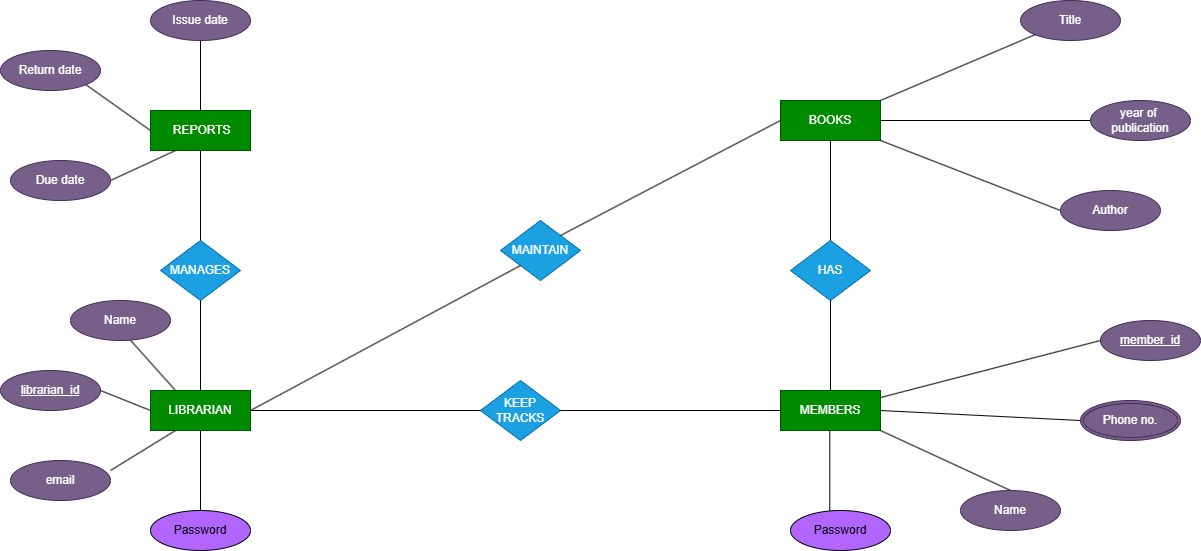

The diagram above was exported from draw.io. Its source (the exported page's mxGraphModel, read from the mxfile embedded in the PNG):
<mxGraphModel dx="3430" dy="1114" grid="1" gridSize="10" guides="1" tooltips="1" connect="1" arrows="1" fold="1" page="1" pageScale="1" pageWidth="850" pageHeight="1100" math="0" shadow="0">
  <root>
    <mxCell id="0" />
    <mxCell id="1" parent="0" />
    <mxCell id="unttOTJCry56LXY8qN-i-1" value="&amp;nbsp;REPORTS" style="whiteSpace=wrap;html=1;align=center;fillColor=#008a00;strokeColor=#005700;fontColor=#ffffff;" parent="1" vertex="1">
      <mxGeometry x="120" y="120" width="100" height="40" as="geometry" />
    </mxCell>
    <mxCell id="unttOTJCry56LXY8qN-i-2" value="LIBRARIAN" style="whiteSpace=wrap;html=1;align=center;fillColor=#008a00;fontColor=#ffffff;strokeColor=#005700;" parent="1" vertex="1">
      <mxGeometry x="120" y="400" width="100" height="40" as="geometry" />
    </mxCell>
    <mxCell id="unttOTJCry56LXY8qN-i-3" value="MEMBERS" style="whiteSpace=wrap;html=1;align=center;fillColor=#008a00;fontColor=#ffffff;strokeColor=#005700;" parent="1" vertex="1">
      <mxGeometry x="750" y="400" width="100" height="40" as="geometry" />
    </mxCell>
    <mxCell id="unttOTJCry56LXY8qN-i-4" value="BOOKS" style="whiteSpace=wrap;html=1;align=center;fillColor=#008a00;fontColor=#ffffff;strokeColor=#005700;" parent="1" vertex="1">
      <mxGeometry x="750" y="110" width="100" height="40" as="geometry" />
    </mxCell>
    <mxCell id="unttOTJCry56LXY8qN-i-6" value="MANAGES" style="shape=rhombus;perimeter=rhombusPerimeter;whiteSpace=wrap;html=1;align=center;fillColor=#1ba1e2;fontColor=#ffffff;strokeColor=#006EAF;" parent="1" vertex="1">
      <mxGeometry x="130" y="250" width="80" height="60" as="geometry" />
    </mxCell>
    <mxCell id="unttOTJCry56LXY8qN-i-7" value="KEEP TRACKS" style="shape=rhombus;perimeter=rhombusPerimeter;whiteSpace=wrap;html=1;align=center;fillColor=#1ba1e2;fontColor=#ffffff;strokeColor=#006EAF;" parent="1" vertex="1">
      <mxGeometry x="450" y="390" width="80" height="60" as="geometry" />
    </mxCell>
    <mxCell id="unttOTJCry56LXY8qN-i-10" value="MAINTAIN" style="shape=rhombus;perimeter=rhombusPerimeter;whiteSpace=wrap;html=1;align=center;fillColor=#1ba1e2;fontColor=#ffffff;strokeColor=#006EAF;" parent="1" vertex="1">
      <mxGeometry x="470" y="230" width="80" height="60" as="geometry" />
    </mxCell>
    <mxCell id="unttOTJCry56LXY8qN-i-12" value="librarian_id" style="ellipse;whiteSpace=wrap;html=1;align=center;fontStyle=4;fillColor=#76608a;fontColor=#ffffff;strokeColor=#432D57;" parent="1" vertex="1">
      <mxGeometry x="-30" y="380" width="100" height="40" as="geometry" />
    </mxCell>
    <mxCell id="unttOTJCry56LXY8qN-i-13" value="member_id" style="ellipse;whiteSpace=wrap;html=1;align=center;fontStyle=4;fillColor=#76608a;fontColor=#ffffff;strokeColor=#432D57;" parent="1" vertex="1">
      <mxGeometry x="1070" y="330" width="100" height="40" as="geometry" />
    </mxCell>
    <mxCell id="unttOTJCry56LXY8qN-i-14" value="Phone no." style="ellipse;shape=doubleEllipse;margin=3;whiteSpace=wrap;html=1;align=center;fillColor=#76608a;fontColor=#ffffff;strokeColor=#432D57;" parent="1" vertex="1">
      <mxGeometry x="1050" y="410" width="100" height="40" as="geometry" />
    </mxCell>
    <mxCell id="unttOTJCry56LXY8qN-i-17" value="" style="endArrow=none;html=1;rounded=0;exitX=0.5;exitY=1;exitDx=0;exitDy=0;entryX=0.5;entryY=0;entryDx=0;entryDy=0;" parent="1" source="unttOTJCry56LXY8qN-i-1" target="unttOTJCry56LXY8qN-i-6" edge="1">
      <mxGeometry relative="1" as="geometry">
        <mxPoint x="190" y="470" as="sourcePoint" />
        <mxPoint x="350" y="470" as="targetPoint" />
      </mxGeometry>
    </mxCell>
    <mxCell id="unttOTJCry56LXY8qN-i-18" value="" style="endArrow=none;html=1;rounded=0;exitX=0.5;exitY=1;exitDx=0;exitDy=0;entryX=0.5;entryY=0;entryDx=0;entryDy=0;" parent="1" source="unttOTJCry56LXY8qN-i-6" target="unttOTJCry56LXY8qN-i-2" edge="1">
      <mxGeometry relative="1" as="geometry">
        <mxPoint x="170" y="350" as="sourcePoint" />
        <mxPoint x="170" y="380" as="targetPoint" />
        <Array as="points" />
      </mxGeometry>
    </mxCell>
    <mxCell id="unttOTJCry56LXY8qN-i-19" value="" style="endArrow=none;html=1;rounded=0;exitX=1;exitY=1;exitDx=0;exitDy=0;entryX=0;entryY=0.5;entryDx=0;entryDy=0;" parent="1" source="unttOTJCry56LXY8qN-i-50" target="unttOTJCry56LXY8qN-i-1" edge="1">
      <mxGeometry relative="1" as="geometry">
        <mxPoint x="69.99999999999955" y="120.00000000000011" as="sourcePoint" />
        <mxPoint x="350" y="470" as="targetPoint" />
      </mxGeometry>
    </mxCell>
    <mxCell id="unttOTJCry56LXY8qN-i-20" value="" style="endArrow=none;html=1;rounded=0;exitX=1;exitY=0.5;exitDx=0;exitDy=0;entryX=0.25;entryY=1;entryDx=0;entryDy=0;" parent="1" target="unttOTJCry56LXY8qN-i-1" edge="1">
      <mxGeometry relative="1" as="geometry">
        <mxPoint x="79.99999999999955" y="190" as="sourcePoint" />
        <mxPoint x="350" y="470" as="targetPoint" />
      </mxGeometry>
    </mxCell>
    <mxCell id="unttOTJCry56LXY8qN-i-21" value="" style="endArrow=none;html=1;rounded=0;exitX=0.5;exitY=1;exitDx=0;exitDy=0;entryX=0.5;entryY=0;entryDx=0;entryDy=0;" parent="1" target="unttOTJCry56LXY8qN-i-1" edge="1">
      <mxGeometry relative="1" as="geometry">
        <mxPoint x="170" y="50.000000000000114" as="sourcePoint" />
        <mxPoint x="350" y="470" as="targetPoint" />
      </mxGeometry>
    </mxCell>
    <mxCell id="unttOTJCry56LXY8qN-i-22" value="" style="endArrow=none;html=1;rounded=0;exitX=1;exitY=1;exitDx=0;exitDy=0;entryX=0.25;entryY=0;entryDx=0;entryDy=0;" parent="1" target="unttOTJCry56LXY8qN-i-2" edge="1">
      <mxGeometry relative="1" as="geometry">
        <mxPoint x="95.08021264976833" y="344.2513363889684" as="sourcePoint" />
        <mxPoint x="350" y="470" as="targetPoint" />
      </mxGeometry>
    </mxCell>
    <mxCell id="unttOTJCry56LXY8qN-i-23" value="" style="endArrow=none;html=1;rounded=0;exitX=1;exitY=0.5;exitDx=0;exitDy=0;entryX=0;entryY=0.5;entryDx=0;entryDy=0;" parent="1" source="unttOTJCry56LXY8qN-i-12" target="unttOTJCry56LXY8qN-i-2" edge="1">
      <mxGeometry relative="1" as="geometry">
        <mxPoint x="190" y="470" as="sourcePoint" />
        <mxPoint x="350" y="470" as="targetPoint" />
      </mxGeometry>
    </mxCell>
    <mxCell id="unttOTJCry56LXY8qN-i-24" value="" style="endArrow=none;html=1;rounded=0;exitX=1;exitY=0.5;exitDx=0;exitDy=0;entryX=0;entryY=0.5;entryDx=0;entryDy=0;" parent="1" source="unttOTJCry56LXY8qN-i-2" target="unttOTJCry56LXY8qN-i-7" edge="1">
      <mxGeometry relative="1" as="geometry">
        <mxPoint x="190" y="470" as="sourcePoint" />
        <mxPoint x="350" y="470" as="targetPoint" />
      </mxGeometry>
    </mxCell>
    <mxCell id="unttOTJCry56LXY8qN-i-26" value="" style="endArrow=none;html=1;rounded=0;exitX=0;exitY=0.5;exitDx=0;exitDy=0;" parent="1" source="unttOTJCry56LXY8qN-i-13" target="unttOTJCry56LXY8qN-i-3" edge="1">
      <mxGeometry relative="1" as="geometry">
        <mxPoint x="190" y="470" as="sourcePoint" />
        <mxPoint x="350" y="470" as="targetPoint" />
      </mxGeometry>
    </mxCell>
    <mxCell id="unttOTJCry56LXY8qN-i-27" value="" style="endArrow=none;html=1;rounded=0;exitX=0.5;exitY=0;exitDx=0;exitDy=0;entryX=1;entryY=1;entryDx=0;entryDy=0;" parent="1" source="unttOTJCry56LXY8qN-i-52" target="unttOTJCry56LXY8qN-i-3" edge="1">
      <mxGeometry relative="1" as="geometry">
        <mxPoint x="9.999999999999545" y="630" as="sourcePoint" />
        <mxPoint x="350" y="470" as="targetPoint" />
        <Array as="points" />
      </mxGeometry>
    </mxCell>
    <mxCell id="unttOTJCry56LXY8qN-i-29" value="" style="endArrow=none;html=1;rounded=0;exitX=0;exitY=0.5;exitDx=0;exitDy=0;entryX=1;entryY=0.5;entryDx=0;entryDy=0;" parent="1" source="unttOTJCry56LXY8qN-i-14" target="unttOTJCry56LXY8qN-i-3" edge="1">
      <mxGeometry relative="1" as="geometry">
        <mxPoint x="190" y="470" as="sourcePoint" />
        <mxPoint x="350" y="470" as="targetPoint" />
        <Array as="points" />
      </mxGeometry>
    </mxCell>
    <mxCell id="unttOTJCry56LXY8qN-i-31" value="" style="endArrow=none;html=1;rounded=0;exitX=1;exitY=0.5;exitDx=0;exitDy=0;entryX=0;entryY=1;entryDx=0;entryDy=0;" parent="1" source="unttOTJCry56LXY8qN-i-2" target="unttOTJCry56LXY8qN-i-10" edge="1">
      <mxGeometry relative="1" as="geometry">
        <mxPoint x="370" y="470" as="sourcePoint" />
        <mxPoint x="530" y="470" as="targetPoint" />
      </mxGeometry>
    </mxCell>
    <mxCell id="unttOTJCry56LXY8qN-i-39" value="" style="endArrow=none;html=1;rounded=0;exitX=1;exitY=0.5;exitDx=0;exitDy=0;entryX=0;entryY=0.5;entryDx=0;entryDy=0;" parent="1" source="unttOTJCry56LXY8qN-i-4" target="unttOTJCry56LXY8qN-i-55" edge="1">
      <mxGeometry relative="1" as="geometry">
        <mxPoint x="370" y="470" as="sourcePoint" />
        <mxPoint x="900" y="680" as="targetPoint" />
      </mxGeometry>
    </mxCell>
    <mxCell id="unttOTJCry56LXY8qN-i-40" value="" style="endArrow=none;html=1;rounded=0;exitX=1;exitY=1;exitDx=0;exitDy=0;entryX=0;entryY=0.5;entryDx=0;entryDy=0;" parent="1" source="unttOTJCry56LXY8qN-i-4" target="unttOTJCry56LXY8qN-i-54" edge="1">
      <mxGeometry relative="1" as="geometry">
        <mxPoint x="370" y="470" as="sourcePoint" />
        <mxPoint x="890" y="780" as="targetPoint" />
        <Array as="points" />
      </mxGeometry>
    </mxCell>
    <mxCell id="unttOTJCry56LXY8qN-i-44" value="" style="endArrow=none;html=1;rounded=0;exitX=1;exitY=0;exitDx=0;exitDy=0;entryX=0;entryY=0.5;entryDx=0;entryDy=0;" parent="1" source="unttOTJCry56LXY8qN-i-10" target="unttOTJCry56LXY8qN-i-4" edge="1">
      <mxGeometry relative="1" as="geometry">
        <mxPoint x="370" y="470" as="sourcePoint" />
        <mxPoint x="530" y="470" as="targetPoint" />
      </mxGeometry>
    </mxCell>
    <mxCell id="unttOTJCry56LXY8qN-i-45" value="Name" style="ellipse;whiteSpace=wrap;html=1;align=center;fillColor=#76608a;fontColor=#ffffff;strokeColor=#432D57;" parent="1" vertex="1">
      <mxGeometry x="40" y="310" width="100" height="40" as="geometry" />
    </mxCell>
    <mxCell id="unttOTJCry56LXY8qN-i-46" value="email" style="ellipse;whiteSpace=wrap;html=1;align=center;fillColor=#76608a;fontColor=#ffffff;strokeColor=#432D57;" parent="1" vertex="1">
      <mxGeometry x="-20" y="470" width="100" height="40" as="geometry" />
    </mxCell>
    <mxCell id="unttOTJCry56LXY8qN-i-47" value="" style="endArrow=none;html=1;rounded=0;exitX=0.25;exitY=1;exitDx=0;exitDy=0;entryX=1;entryY=0.25;entryDx=0;entryDy=0;entryPerimeter=0;" parent="1" source="unttOTJCry56LXY8qN-i-2" target="unttOTJCry56LXY8qN-i-46" edge="1">
      <mxGeometry relative="1" as="geometry">
        <mxPoint x="340" y="430" as="sourcePoint" />
        <mxPoint x="500" y="430" as="targetPoint" />
      </mxGeometry>
    </mxCell>
    <mxCell id="unttOTJCry56LXY8qN-i-49" value="Due date" style="ellipse;whiteSpace=wrap;html=1;align=center;fillColor=#76608a;fontColor=#ffffff;strokeColor=#432D57;" parent="1" vertex="1">
      <mxGeometry x="-20" y="170" width="100" height="40" as="geometry" />
    </mxCell>
    <mxCell id="unttOTJCry56LXY8qN-i-50" value="Return date" style="ellipse;whiteSpace=wrap;html=1;align=center;fillColor=#76608a;fontColor=#ffffff;strokeColor=#432D57;" parent="1" vertex="1">
      <mxGeometry x="-30" y="60" width="100" height="40" as="geometry" />
    </mxCell>
    <mxCell id="unttOTJCry56LXY8qN-i-51" value="Issue date" style="ellipse;whiteSpace=wrap;html=1;align=center;fillColor=#76608a;fontColor=#ffffff;strokeColor=#432D57;" parent="1" vertex="1">
      <mxGeometry x="120" y="10" width="100" height="40" as="geometry" />
    </mxCell>
    <mxCell id="unttOTJCry56LXY8qN-i-52" value="Name" style="ellipse;whiteSpace=wrap;html=1;align=center;fillColor=#76608a;fontColor=#ffffff;strokeColor=#432D57;" parent="1" vertex="1">
      <mxGeometry x="930" y="500" width="100" height="40" as="geometry" />
    </mxCell>
    <mxCell id="unttOTJCry56LXY8qN-i-54" value="Author" style="ellipse;whiteSpace=wrap;html=1;align=center;fillColor=#76608a;fontColor=#ffffff;strokeColor=#432D57;" parent="1" vertex="1">
      <mxGeometry x="1030" y="200" width="100" height="40" as="geometry" />
    </mxCell>
    <mxCell id="unttOTJCry56LXY8qN-i-55" value="year of&amp;nbsp;&lt;div&gt;publication&lt;/div&gt;" style="ellipse;whiteSpace=wrap;html=1;align=center;fillColor=#76608a;fontColor=#ffffff;strokeColor=#432D57;" parent="1" vertex="1">
      <mxGeometry x="1060" y="110" width="100" height="40" as="geometry" />
    </mxCell>
    <mxCell id="unttOTJCry56LXY8qN-i-56" value="Title" style="ellipse;whiteSpace=wrap;html=1;align=center;fillColor=#76608a;fontColor=#ffffff;strokeColor=#432D57;" parent="1" vertex="1">
      <mxGeometry x="990" y="10" width="100" height="40" as="geometry" />
    </mxCell>
    <mxCell id="LMvDl-0Yh6FoArsTiQHw-3" value="" style="endArrow=none;html=1;rounded=0;entryX=0;entryY=1;entryDx=0;entryDy=0;exitX=1;exitY=0;exitDx=0;exitDy=0;" parent="1" source="unttOTJCry56LXY8qN-i-4" target="unttOTJCry56LXY8qN-i-56" edge="1">
      <mxGeometry relative="1" as="geometry">
        <mxPoint x="810" y="510" as="sourcePoint" />
        <mxPoint x="980" y="490" as="targetPoint" />
      </mxGeometry>
    </mxCell>
    <mxCell id="LMvDl-0Yh6FoArsTiQHw-5" value="" style="endArrow=none;html=1;rounded=0;exitX=1;exitY=0.5;exitDx=0;exitDy=0;entryX=0;entryY=0.5;entryDx=0;entryDy=0;" parent="1" source="unttOTJCry56LXY8qN-i-7" target="unttOTJCry56LXY8qN-i-3" edge="1">
      <mxGeometry relative="1" as="geometry">
        <mxPoint x="820" y="520" as="sourcePoint" />
        <mxPoint x="810" y="470" as="targetPoint" />
      </mxGeometry>
    </mxCell>
    <mxCell id="LMvDl-0Yh6FoArsTiQHw-8" value="HAS" style="shape=rhombus;perimeter=rhombusPerimeter;whiteSpace=wrap;html=1;align=center;fillColor=#1ba1e2;fontColor=#ffffff;strokeColor=#006EAF;" parent="1" vertex="1">
      <mxGeometry x="760" y="250" width="80" height="60" as="geometry" />
    </mxCell>
    <mxCell id="LMvDl-0Yh6FoArsTiQHw-9" value="" style="endArrow=none;html=1;rounded=0;entryX=0.5;entryY=1;entryDx=0;entryDy=0;exitX=0.5;exitY=0;exitDx=0;exitDy=0;" parent="1" source="unttOTJCry56LXY8qN-i-3" target="LMvDl-0Yh6FoArsTiQHw-8" edge="1">
      <mxGeometry relative="1" as="geometry">
        <mxPoint x="570" y="270" as="sourcePoint" />
        <mxPoint x="730" y="270" as="targetPoint" />
      </mxGeometry>
    </mxCell>
    <mxCell id="LMvDl-0Yh6FoArsTiQHw-10" value="" style="endArrow=none;html=1;rounded=0;exitX=0.5;exitY=1;exitDx=0;exitDy=0;entryX=0.5;entryY=0;entryDx=0;entryDy=0;" parent="1" source="unttOTJCry56LXY8qN-i-4" target="LMvDl-0Yh6FoArsTiQHw-8" edge="1">
      <mxGeometry relative="1" as="geometry">
        <mxPoint x="570" y="270" as="sourcePoint" />
        <mxPoint x="730" y="270" as="targetPoint" />
      </mxGeometry>
    </mxCell>
    <mxCell id="r-LttsW7s4KZr9X3q8KL-1" value="" style="endArrow=none;html=1;rounded=0;entryX=0.5;entryY=1;entryDx=0;entryDy=0;exitX=0.5;exitY=0;exitDx=0;exitDy=0;" parent="1" source="r-LttsW7s4KZr9X3q8KL-2" target="unttOTJCry56LXY8qN-i-2" edge="1">
      <mxGeometry relative="1" as="geometry">
        <mxPoint x="170" y="510" as="sourcePoint" />
        <mxPoint x="130" y="430" as="targetPoint" />
      </mxGeometry>
    </mxCell>
    <mxCell id="r-LttsW7s4KZr9X3q8KL-2" value="Password" style="ellipse;whiteSpace=wrap;html=1;align=center;fillColor=#B266FF;" parent="1" vertex="1">
      <mxGeometry x="120" y="520" width="100" height="40" as="geometry" />
    </mxCell>
    <mxCell id="r-LttsW7s4KZr9X3q8KL-4" value="Password" style="ellipse;whiteSpace=wrap;html=1;align=center;fillColor=#B266FF;" parent="1" vertex="1">
      <mxGeometry x="760" y="520" width="100" height="40" as="geometry" />
    </mxCell>
    <mxCell id="r-LttsW7s4KZr9X3q8KL-5" value="" style="endArrow=none;html=1;rounded=0;entryX=0.5;entryY=1;entryDx=0;entryDy=0;exitX=0.5;exitY=0;exitDx=0;exitDy=0;" parent="1" edge="1">
      <mxGeometry relative="1" as="geometry">
        <mxPoint x="799.29" y="520" as="sourcePoint" />
        <mxPoint x="799.29" y="440" as="targetPoint" />
      </mxGeometry>
    </mxCell>
  </root>
</mxGraphModel>